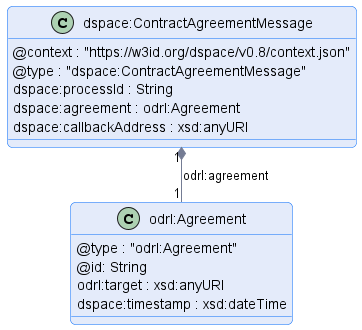

The diagram above was rendered by PlantUML. Its source (embedded in the PNG):
@startuml "contract-agreement-message"
!pragma layout smetana

!include ../../../common/style/diagram.styles.puml

hide empty description


class "dspace:ContractAgreementMessage" {
    @context : "https://w3id.org/dspace/v0.8/context.json"
    @type : "dspace:ContractAgreementMessage"
    dspace:processId : String
    dspace:agreement : odrl:Agreement
    dspace:callbackAddress : xsd:anyURI
}

class odrl:Agreement {
    @type : "odrl:Agreement"
    @id: String
    odrl:target : xsd:anyURI
    dspace:timestamp : xsd:dateTime
}

"dspace:ContractAgreementMessage" "1" *-- "1" "odrl:Agreement" : "odrl:agreement"

@enduml